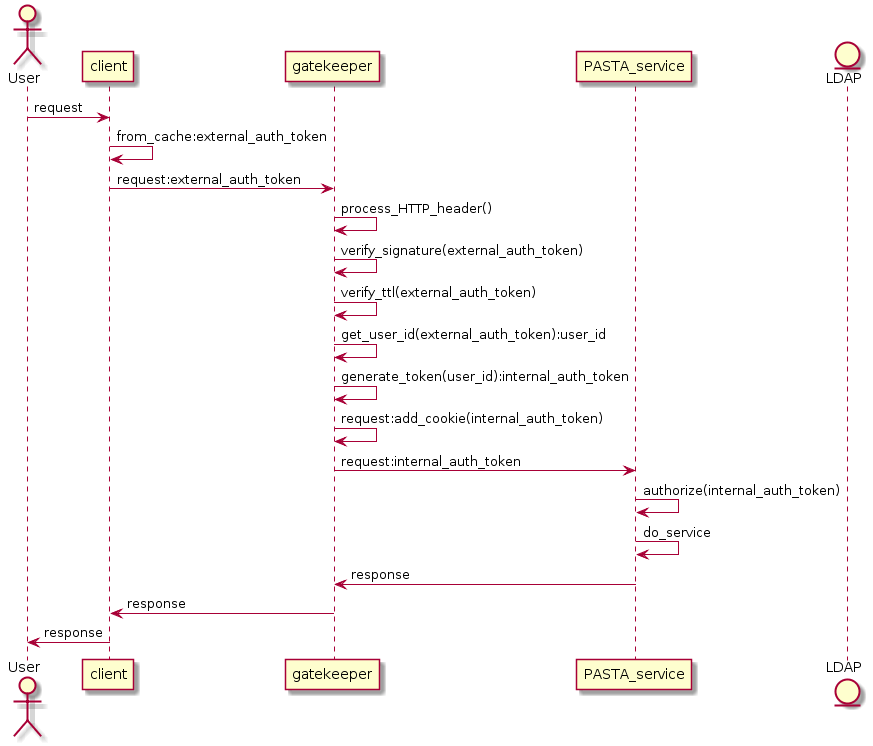

The diagram above was rendered by PlantUML. Its source (embedded in the PNG):
@startuml
actor User
participant client
participant gatekeeper
participant PASTA_service
entity LDAP

User->client: request
client->client: from_cache:external_auth_token
client->gatekeeper: request:external_auth_token
gatekeeper->gatekeeper: process_HTTP_header()
gatekeeper->gatekeeper: verify_signature(external_auth_token)
gatekeeper->gatekeeper: verify_ttl(external_auth_token)
gatekeeper->gatekeeper: get_user_id(external_auth_token):user_id
gatekeeper->gatekeeper: generate_token(user_id):internal_auth_token
gatekeeper->gatekeeper: request:add_cookie(internal_auth_token)
gatekeeper->PASTA_service: request:internal_auth_token
PASTA_service->PASTA_service: authorize(internal_auth_token)
PASTA_service->PASTA_service: do_service
PASTA_service->gatekeeper: response
gatekeeper->client: response
client->User: response
@enduml